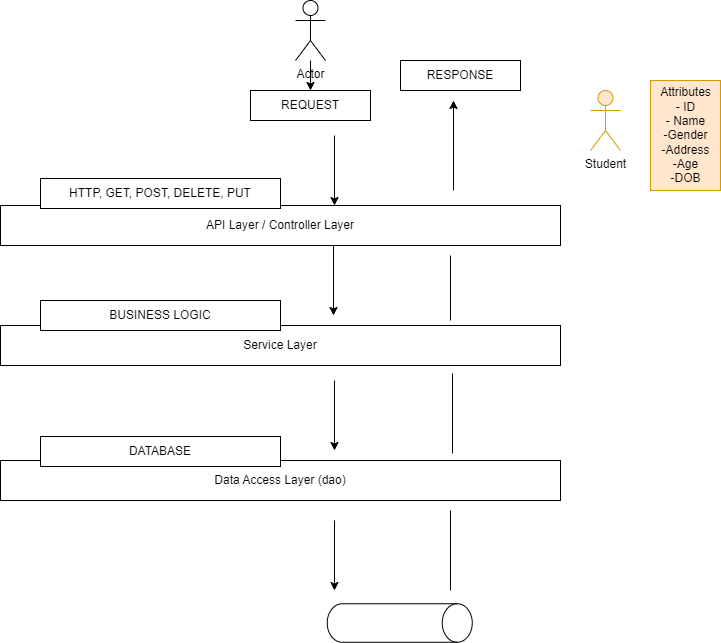

The diagram above was exported from draw.io. Its source (the exported page's mxGraphModel, read from the mxfile embedded in the PNG):
<mxGraphModel dx="1422" dy="786" grid="1" gridSize="10" guides="1" tooltips="1" connect="1" arrows="1" fold="1" page="1" pageScale="1" pageWidth="827" pageHeight="1169" math="0" shadow="0">
  <root>
    <mxCell id="0" />
    <mxCell id="1" parent="0" />
    <mxCell id="nyYQ8_eeglpU8q-VF_aF-2" value="API Layer / Controller Layer" style="rounded=0;whiteSpace=wrap;html=1;" parent="1" vertex="1">
      <mxGeometry x="80" y="235" width="560" height="40" as="geometry" />
    </mxCell>
    <mxCell id="nyYQ8_eeglpU8q-VF_aF-3" value="HTTP, GET, POST, DELETE, PUT" style="rounded=0;whiteSpace=wrap;html=1;" parent="1" vertex="1">
      <mxGeometry x="120" y="208" width="240" height="30" as="geometry" />
    </mxCell>
    <mxCell id="nyYQ8_eeglpU8q-VF_aF-4" value="Service Layer" style="rounded=0;whiteSpace=wrap;html=1;" parent="1" vertex="1">
      <mxGeometry x="80" y="355" width="560" height="40" as="geometry" />
    </mxCell>
    <mxCell id="nyYQ8_eeglpU8q-VF_aF-5" value="BUSINESS LOGIC" style="rounded=0;whiteSpace=wrap;html=1;" parent="1" vertex="1">
      <mxGeometry x="120" y="330" width="240" height="30" as="geometry" />
    </mxCell>
    <mxCell id="nyYQ8_eeglpU8q-VF_aF-6" value="Data Access Layer (dao)" style="rounded=0;whiteSpace=wrap;html=1;" parent="1" vertex="1">
      <mxGeometry x="80" y="490" width="560" height="40" as="geometry" />
    </mxCell>
    <mxCell id="nyYQ8_eeglpU8q-VF_aF-7" value="DATABASE" style="rounded=0;whiteSpace=wrap;html=1;" parent="1" vertex="1">
      <mxGeometry x="120" y="466" width="240" height="30" as="geometry" />
    </mxCell>
    <mxCell id="nyYQ8_eeglpU8q-VF_aF-8" value="REQUEST" style="rounded=0;whiteSpace=wrap;html=1;" parent="1" vertex="1">
      <mxGeometry x="330" y="120" width="120" height="30" as="geometry" />
    </mxCell>
    <mxCell id="nyYQ8_eeglpU8q-VF_aF-9" value="RESPONSE" style="rounded=0;whiteSpace=wrap;html=1;" parent="1" vertex="1">
      <mxGeometry x="480" y="90" width="120" height="30" as="geometry" />
    </mxCell>
    <mxCell id="nyYQ8_eeglpU8q-VF_aF-10" value="" style="endArrow=classic;html=1;rounded=0;" parent="1" edge="1">
      <mxGeometry width="50" height="50" relative="1" as="geometry">
        <mxPoint x="414" y="165" as="sourcePoint" />
        <mxPoint x="414" y="235" as="targetPoint" />
      </mxGeometry>
    </mxCell>
    <mxCell id="nyYQ8_eeglpU8q-VF_aF-11" value="" style="endArrow=classic;html=1;rounded=0;" parent="1" edge="1">
      <mxGeometry width="50" height="50" relative="1" as="geometry">
        <mxPoint x="413" y="275" as="sourcePoint" />
        <mxPoint x="413" y="345" as="targetPoint" />
      </mxGeometry>
    </mxCell>
    <mxCell id="nyYQ8_eeglpU8q-VF_aF-12" value="" style="endArrow=classic;html=1;rounded=0;" parent="1" edge="1">
      <mxGeometry width="50" height="50" relative="1" as="geometry">
        <mxPoint x="414" y="410" as="sourcePoint" />
        <mxPoint x="414" y="480" as="targetPoint" />
      </mxGeometry>
    </mxCell>
    <mxCell id="nyYQ8_eeglpU8q-VF_aF-13" value="" style="shape=cylinder3;whiteSpace=wrap;html=1;boundedLbl=1;backgroundOutline=1;size=15;rotation=90;" parent="1" vertex="1">
      <mxGeometry x="460" y="580" width="38.5" height="145" as="geometry" />
    </mxCell>
    <mxCell id="nyYQ8_eeglpU8q-VF_aF-14" value="" style="endArrow=classic;html=1;rounded=0;" parent="1" edge="1">
      <mxGeometry width="50" height="50" relative="1" as="geometry">
        <mxPoint x="414" y="550" as="sourcePoint" />
        <mxPoint x="414" y="620" as="targetPoint" />
      </mxGeometry>
    </mxCell>
    <mxCell id="nyYQ8_eeglpU8q-VF_aF-15" value="" style="endArrow=none;html=1;rounded=0;" parent="1" edge="1">
      <mxGeometry width="50" height="50" relative="1" as="geometry">
        <mxPoint x="530" y="620" as="sourcePoint" />
        <mxPoint x="530" y="540" as="targetPoint" />
      </mxGeometry>
    </mxCell>
    <mxCell id="nyYQ8_eeglpU8q-VF_aF-16" value="" style="endArrow=none;html=1;rounded=0;" parent="1" edge="1">
      <mxGeometry width="50" height="50" relative="1" as="geometry">
        <mxPoint x="532" y="483" as="sourcePoint" />
        <mxPoint x="532" y="403" as="targetPoint" />
      </mxGeometry>
    </mxCell>
    <mxCell id="nyYQ8_eeglpU8q-VF_aF-17" value="" style="endArrow=none;html=1;rounded=0;" parent="1" edge="1">
      <mxGeometry width="50" height="50" relative="1" as="geometry">
        <mxPoint x="530" y="350" as="sourcePoint" />
        <mxPoint x="530" y="285" as="targetPoint" />
      </mxGeometry>
    </mxCell>
    <mxCell id="nyYQ8_eeglpU8q-VF_aF-19" value="" style="endArrow=classic;html=1;rounded=0;" parent="1" edge="1">
      <mxGeometry width="50" height="50" relative="1" as="geometry">
        <mxPoint x="533" y="220" as="sourcePoint" />
        <mxPoint x="533" y="130" as="targetPoint" />
      </mxGeometry>
    </mxCell>
    <mxCell id="nyYQ8_eeglpU8q-VF_aF-21" value="" style="edgeStyle=orthogonalEdgeStyle;rounded=0;orthogonalLoop=1;jettySize=auto;html=1;" parent="1" source="nyYQ8_eeglpU8q-VF_aF-20" target="nyYQ8_eeglpU8q-VF_aF-8" edge="1">
      <mxGeometry relative="1" as="geometry" />
    </mxCell>
    <mxCell id="nyYQ8_eeglpU8q-VF_aF-20" value="Actor" style="shape=umlActor;verticalLabelPosition=bottom;verticalAlign=top;html=1;outlineConnect=0;" parent="1" vertex="1">
      <mxGeometry x="375" y="30" width="30" height="60" as="geometry" />
    </mxCell>
    <mxCell id="nyYQ8_eeglpU8q-VF_aF-22" value="Student" style="shape=umlActor;verticalLabelPosition=bottom;verticalAlign=top;html=1;outlineConnect=0;fillColor=#ffe6cc;strokeColor=#d79b00;" parent="1" vertex="1">
      <mxGeometry x="670" y="120" width="30" height="60" as="geometry" />
    </mxCell>
    <mxCell id="nyYQ8_eeglpU8q-VF_aF-23" value="Attributes&lt;br&gt;- ID&lt;br&gt;- Name&lt;br&gt;-Gender&lt;br&gt;-Address&lt;br&gt;-Age&lt;br&gt;-DOB&lt;br&gt;" style="text;html=1;align=center;verticalAlign=middle;resizable=0;points=[];autosize=1;strokeColor=#d79b00;fillColor=#ffe6cc;" parent="1" vertex="1">
      <mxGeometry x="730" y="110" width="70" height="110" as="geometry" />
    </mxCell>
  </root>
</mxGraphModel>